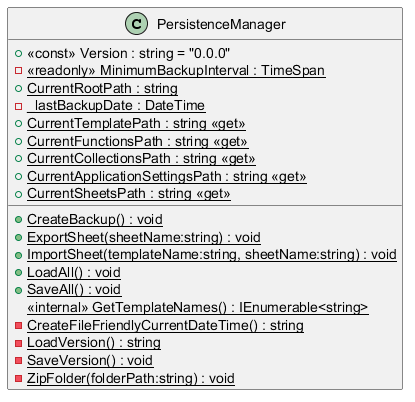

The diagram above was rendered by PlantUML. Its source (embedded in the PNG):
@startuml
class PersistenceManager {
    + <<const>> Version : string = "0.0.0"
    - {static} <<readonly>> MinimumBackupInterval : TimeSpan
    + {static} CurrentRootPath : string
    - {static} _lastBackupDate : DateTime
    + {static} CurrentTemplatePath : string <<get>>
    + {static} CurrentFunctionsPath : string <<get>>
    + {static} CurrentCollectionsPath : string <<get>>
    + {static} CurrentApplicationSettingsPath : string <<get>>
    + {static} CurrentSheetsPath : string <<get>>
    + {static} CreateBackup() : void
    + {static} ExportSheet(sheetName:string) : void
    + {static} ImportSheet(templateName:string, sheetName:string) : void
    + {static} LoadAll() : void
    + {static} SaveAll() : void
    <<internal>> {static} GetTemplateNames() : IEnumerable<string>
    - {static} CreateFileFriendlyCurrentDateTime() : string
    - {static} LoadVersion() : string
    - {static} SaveVersion() : void
    - {static} ZipFolder(folderPath:string) : void
}
@enduml